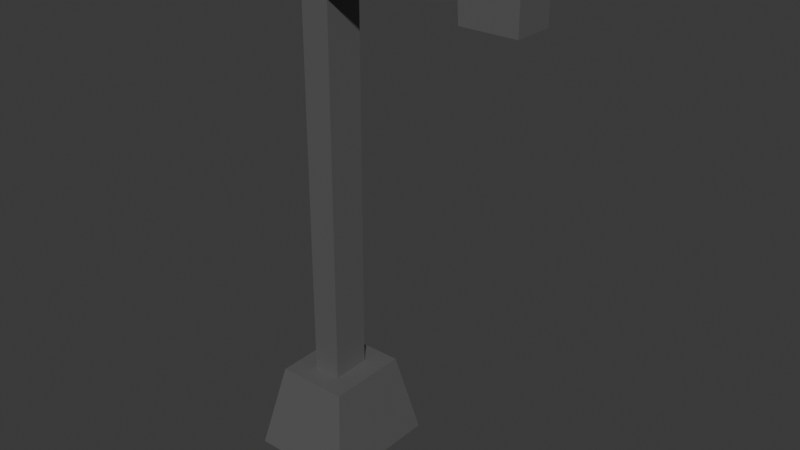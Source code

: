 # Source: lamppost_1.blend  (saved by Blender 4.5.90; exported with 4.5.12 LTS)
import bpy
from mathutils import Matrix  # noqa: F401  (used for matrix-valued properties, if any)

bpy.ops.wm.read_factory_settings(use_empty=True)
scene = bpy.context.scene
scene.name = 'Scene'

# ---- collections
col_collection = bpy.data.collections.new('Collection'); scene.collection.children.link(col_collection)

# ---- materials (node trees are filled in below, after node groups)
mat_material = bpy.data.materials.new('Material')
mat_material.alpha_threshold = 0.0
mat_material.roughness = 0.5
mat_material.line_color = (0.0, 0.0, 0.0, 1.0)
mat_material_001 = bpy.data.materials.new('Material.001')

# ---- material node trees
mat_material.use_nodes = True; mat_material.node_tree.nodes.clear()
_N = mat_material.node_tree.nodes; _L = mat_material.node_tree.links
n0 = _N.new('ShaderNodeOutputMaterial'); n0.name = 'Material Output'; n0.location = (300, 300)
n1 = _N.new('ShaderNodeBsdfPrincipled'); n1.name = 'Principled BSDF'; n1.location = (10, 300)
n1.inputs[0].default_value = (0.2, 0.2, 0.2, 1.0)
n1.inputs[1].default_value = 0.5159
n1.inputs[3].default_value = 1.45
_L.new(n1.outputs[0], n0.inputs[0])
n0.is_active_output = True
mat_material_001.use_nodes = True; mat_material_001.node_tree.nodes.clear()
_N = mat_material_001.node_tree.nodes; _L = mat_material_001.node_tree.links
n0 = _N.new('ShaderNodeBsdfPrincipled'); n0.name = 'Principled BSDF'; n0.location = (-200, 100)
n0.inputs[0].default_value = (0.156, 0.1427, 0.0, 1.0)
n1 = _N.new('ShaderNodeOutputMaterial'); n1.name = 'Material Output'; n1.location = (200, 100)
_L.new(n0.outputs[0], n1.inputs[0])
n1.is_active_output = True

# ---- world
world_world = bpy.data.worlds.new('World'); scene.world = world_world
world_world.use_nodes = True; world_world.node_tree.nodes.clear()
_N = world_world.node_tree.nodes; _L = world_world.node_tree.links
n0 = _N.new('ShaderNodeOutputWorld'); n0.name = 'World Output'; n0.location = (300, 300)
n1 = _N.new('ShaderNodeBackground'); n1.name = 'Background'; n1.location = (10, 300)
n1.inputs[0].default_value = (0.05088, 0.05088, 0.05088, 1.0)
_L.new(n1.outputs[0], n0.inputs[0])
n0.is_active_output = True
world_world.color = (0.05088, 0.05088, 0.05088)
world_world.sun_shadow_jitter_overblur = 0.0

# ---- meshes
me_cube = bpy.data.meshes.new('Cube')
me_cube.from_pydata([(0.1698, 0.2769, 0.1126), (0.626, 0.8165, -1.0), (0.1698, -0.2264, 0.1126), (0.626, -0.7208, -1.0), (-0.1896, 0.2769, 0.1126), (-0.6972, 0.8165, -1.0), (-0.1896, -0.2264, 0.1126), (-0.6972, -0.7208, -1.0), (0.4481, -0.5047, 0.1126), (-0.468, -0.5047, 0.1126), (0.4481, 0.5552, 0.1126), (-0.468, 0.5552, 0.1126), (0.1698, -0.2264, 5.776), (-0.1896, -0.2264, 5.776), (0.1698, 0.2769, 5.776), (-0.1896, 0.2769, 5.776), (-0.1896, -0.2264, 4.875), (-0.1896, 0.2769, 4.875), (0.1824, -0.2264, 4.893), (0.1824, 0.2769, 4.893), (-0.1896, -0.2264, 5.39), (0.1698, -0.2264, 5.39), (-0.1896, 0.2769, 5.39), (0.1698, 0.2769, 5.39), (2.588, 0.2769, 5.39), (2.588, 0.2769, 5.04), (2.588, -0.2264, 5.04), (2.588, -0.2264, 5.39), (1.894, 0.2769, 5.39), (1.881, 0.2769, 5.187), (1.894, -0.2264, 5.39), (1.881, -0.2264, 5.187), (2.588, 0.2769, 4.938), (2.588, -0.2264, 4.938), (1.894, 0.2769, 4.938), (1.894, -0.2264, 4.938)], [], [(22, 20, 13, 15), (3, 8, 9, 7), (7, 9, 11, 5), (5, 1, 3, 7), (1, 10, 8, 3), (5, 11, 10, 1), (2, 6, 9, 8), (0, 2, 8, 10), (6, 4, 11, 9), (4, 0, 10, 11), (14, 15, 13, 12), (20, 21, 12, 13), (23, 22, 15, 14), (21, 23, 14, 12), (2, 0, 19, 18), (0, 4, 17, 19), (6, 2, 18, 16), (4, 6, 16, 17), (29, 28, 24, 25), (19, 17, 22, 23), (16, 18, 21, 20), (17, 16, 20, 22), (26, 25, 24, 27), (28, 30, 27, 24), (29, 25, 32, 34), (30, 31, 26, 27), (21, 18, 31, 30), (18, 19, 29, 31), (23, 21, 30, 28), (19, 23, 28, 29), (35, 34, 32, 33), (25, 26, 33, 32), (31, 29, 34, 35), (26, 31, 35, 33)])
_uv = me_cube.uv_layers.new(name='UVMap')
_uv.uv.foreach_set('vector', [0.799, 0.5656, 0.799, 0.6844, 0.799, 0.6844, 0.799, 0.5656, 0.375, 0.75, 0.625, 0.75, 0.625, 1.0, 0.375, 1.0, 0.375, 0.0, 0.625, 0.0, 0.625, 0.25, 0.375, 0.25, 0.125, 0.5, 0.375, 0.5, 0.375, 0.75, 0.125, 0.75, 0.375, 0.5, 0.625, 0.5, 0.625, 0.75, 0.375, 0.75, 0.375, 0.25, 0.625, 0.25, 0.625, 0.5, 0.375, 0.5, 0.701, 0.6844, 0.799, 0.6844, 0.875, 0.75, 0.625, 0.75, 0.701, 0.5656, 0.701, 0.6844, 0.625, 0.75, 0.625, 0.5, 0.799, 0.6844, 0.799, 0.5656, 0.875, 0.5, 0.875, 0.75, 0.799, 0.5656, 0.701, 0.5656, 0.625, 0.5, 0.875, 0.5, 0.701, 0.5656, 0.799, 0.5656, 0.799, 0.6844, 0.701, 0.6844, 0.799, 0.6844, 0.701, 0.6844, 0.701, 0.6844, 0.799, 0.6844, 0.701, 0.5656, 0.799, 0.5656, 0.799, 0.5656, 0.701, 0.5656, 0.701, 0.6844, 0.701, 0.5656, 0.701, 0.5656, 0.701, 0.6844, 0.701, 0.6844, 0.701, 0.5656, 0.701, 0.5656, 0.701, 0.6844, 0.701, 0.5656, 0.799, 0.5656, 0.799, 0.5656, 0.701, 0.5656, 0.799, 0.6844, 0.701, 0.6844, 0.701, 0.6844, 0.799, 0.6844, 0.799, 0.5656, 0.799, 0.6844, 0.799, 0.6844, 0.799, 0.5656, 0.701, 0.5656, 0.701, 0.5656, 0.701, 0.5656, 0.701, 0.5656, 0.701, 0.5656, 0.799, 0.5656, 0.799, 0.5656, 0.701, 0.5656, 0.799, 0.6844, 0.701, 0.6844, 0.701, 0.6844, 0.799, 0.6844, 0.799, 0.5656, 0.799, 0.6844, 0.799, 0.6844, 0.799, 0.5656, 0.701, 0.6844, 0.701, 0.5656, 0.701, 0.5656, 0.701, 0.6844, 0.701, 0.5656, 0.701, 0.6844, 0.701, 0.6844, 0.701, 0.5656, 0.701, 0.5656, 0.701, 0.5656, 0.701, 0.5656, 0.701, 0.5656, 0.701, 0.6844, 0.701, 0.6844, 0.701, 0.6844, 0.701, 0.6844, 0.701, 0.6844, 0.701, 0.6844, 0.701, 0.6844, 0.701, 0.6844, 0.701, 0.6844, 0.701, 0.5656, 0.701, 0.5656, 0.701, 0.6844, 0.701, 0.5656, 0.701, 0.6844, 0.701, 0.6844, 0.701, 0.5656, 0.701, 0.5656, 0.701, 0.5656, 0.701, 0.5656, 0.701, 0.5656, 0.701, 0.6844, 0.701, 0.5656, 0.701, 0.5656, 0.701, 0.6844, 0.701, 0.5656, 0.701, 0.6844, 0.701, 0.6844, 0.701, 0.5656, 0.701, 0.6844, 0.701, 0.5656, 0.701, 0.5656, 0.701, 0.6844, 0.701, 0.6844, 0.701, 0.6844, 0.701, 0.6844, 0.701, 0.6844])
me_cube.materials.append(mat_material)
me_cube.materials.append(mat_material_001)
me_cube.use_mirror_vertex_groups = False
me_cube.update()

# ---- objects
ob_cube = bpy.data.objects.new('Cube', me_cube)

# ---- transforms, parenting, visibility, modifiers, constraints
ob_cube.location = (0.0, 0.0, 1.0)
ob_cube.lock_rotations_4d = False
ob_cube.empty_display_type = 'ARROWS'
ob_cube.lineart.crease_threshold = 0.0

# ---- collection membership
col_collection.objects.link(ob_cube)

# ---- scene / render settings (as saved in the file)
scene.frame_start = 1; scene.frame_end = 250; scene.frame_set(1)
scene.render.engine = 'BLENDER_EEVEE_NEXT'
bpy.context.view_layer.update()

# ---- added for rendering (the .blend has no active camera and no usable light): camera, sun
cam_auto = bpy.data.cameras.new('AutoCamera')
cam_auto.lens = 50.0
cam_auto.sensor_width = 36.0
cam_auto.clip_end = 1000.0
ob_auto_camera = bpy.data.objects.new('AutoCamera', cam_auto)
scene.collection.objects.link(ob_auto_camera)
ob_auto_camera.location = (8.05645, -8.48518, 9.07646)
ob_auto_camera.rotation_euler = (1.09748, -7.21219e-08, 0.694738)
scene.camera = ob_auto_camera
light_auto_sun = bpy.data.lights.new('AutoSun', 'SUN')
light_auto_sun.energy = 3.0
light_auto_sun.angle = 0.0523599
ob_auto_sun = bpy.data.objects.new('AutoSun', light_auto_sun)
scene.collection.objects.link(ob_auto_sun)
ob_auto_sun.rotation_euler = (0.872665, 0.174533, 0.523599)
bpy.context.view_layer.update()
